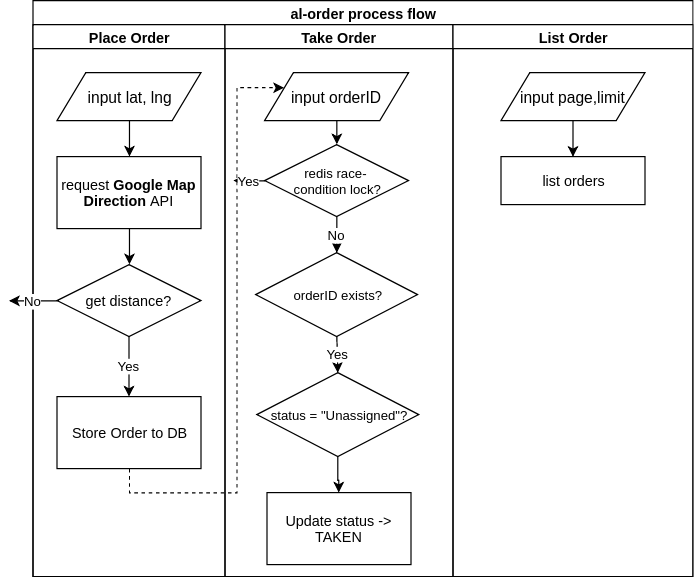

The diagram above was exported from draw.io. Its source (the exported page's mxGraphModel, read from the mxfile embedded in the PNG):
<mxGraphModel dx="834" dy="443" grid="1" gridSize="10" guides="1" tooltips="1" connect="1" arrows="1" fold="1" page="1" pageScale="1" pageWidth="827" pageHeight="1169" math="0" shadow="0">
  <root>
    <mxCell id="0" />
    <mxCell id="1" parent="0" />
    <mxCell id="TKvShjpiyTsZo62BHV2j-6" value="al-order process flow" style="swimlane;html=1;childLayout=stackLayout;resizeParent=1;resizeParentMax=0;startSize=20;" vertex="1" parent="1">
      <mxGeometry x="100" y="50" width="550" height="480" as="geometry" />
    </mxCell>
    <mxCell id="TKvShjpiyTsZo62BHV2j-7" value="Place Order" style="swimlane;html=1;startSize=20;" vertex="1" parent="TKvShjpiyTsZo62BHV2j-6">
      <mxGeometry y="20" width="160" height="460" as="geometry" />
    </mxCell>
    <mxCell id="TKvShjpiyTsZo62BHV2j-13" style="edgeStyle=orthogonalEdgeStyle;rounded=0;orthogonalLoop=1;jettySize=auto;html=1;exitX=0.5;exitY=1;exitDx=0;exitDy=0;" edge="1" parent="TKvShjpiyTsZo62BHV2j-7" source="TKvShjpiyTsZo62BHV2j-11" target="TKvShjpiyTsZo62BHV2j-12">
      <mxGeometry relative="1" as="geometry" />
    </mxCell>
    <mxCell id="TKvShjpiyTsZo62BHV2j-11" value="&lt;span style=&quot;font-size: 13px&quot;&gt;input lat, lng&lt;/span&gt;" style="shape=parallelogram;perimeter=parallelogramPerimeter;whiteSpace=wrap;html=1;" vertex="1" parent="TKvShjpiyTsZo62BHV2j-7">
      <mxGeometry x="20" y="40" width="120" height="40" as="geometry" />
    </mxCell>
    <mxCell id="TKvShjpiyTsZo62BHV2j-18" style="edgeStyle=orthogonalEdgeStyle;rounded=0;orthogonalLoop=1;jettySize=auto;html=1;exitX=0.5;exitY=1;exitDx=0;exitDy=0;entryX=0.5;entryY=0;entryDx=0;entryDy=0;" edge="1" parent="TKvShjpiyTsZo62BHV2j-7" source="TKvShjpiyTsZo62BHV2j-12" target="TKvShjpiyTsZo62BHV2j-14">
      <mxGeometry relative="1" as="geometry" />
    </mxCell>
    <mxCell id="TKvShjpiyTsZo62BHV2j-12" value="request &lt;b&gt;Google Map Direction&lt;/b&gt;&amp;nbsp;API" style="rounded=0;whiteSpace=wrap;html=1;" vertex="1" parent="TKvShjpiyTsZo62BHV2j-7">
      <mxGeometry x="20" y="110" width="120" height="60" as="geometry" />
    </mxCell>
    <mxCell id="TKvShjpiyTsZo62BHV2j-17" value="Yes" style="edgeStyle=orthogonalEdgeStyle;rounded=0;orthogonalLoop=1;jettySize=auto;html=1;" edge="1" parent="TKvShjpiyTsZo62BHV2j-7" source="TKvShjpiyTsZo62BHV2j-14" target="TKvShjpiyTsZo62BHV2j-16">
      <mxGeometry relative="1" as="geometry" />
    </mxCell>
    <mxCell id="TKvShjpiyTsZo62BHV2j-14" value="get distance?" style="rhombus;whiteSpace=wrap;html=1;" vertex="1" parent="TKvShjpiyTsZo62BHV2j-7">
      <mxGeometry x="20" y="200" width="120" height="60" as="geometry" />
    </mxCell>
    <mxCell id="TKvShjpiyTsZo62BHV2j-16" value="Store Order to DB" style="rounded=0;whiteSpace=wrap;html=1;" vertex="1" parent="TKvShjpiyTsZo62BHV2j-7">
      <mxGeometry x="20" y="310" width="120" height="60" as="geometry" />
    </mxCell>
    <mxCell id="TKvShjpiyTsZo62BHV2j-8" value="Take Order" style="swimlane;html=1;startSize=20;" vertex="1" parent="TKvShjpiyTsZo62BHV2j-6">
      <mxGeometry x="160" y="20" width="190" height="460" as="geometry" />
    </mxCell>
    <mxCell id="TKvShjpiyTsZo62BHV2j-22" style="edgeStyle=orthogonalEdgeStyle;rounded=0;orthogonalLoop=1;jettySize=auto;html=1;exitX=0.5;exitY=1;exitDx=0;exitDy=0;entryX=0.5;entryY=0;entryDx=0;entryDy=0;" edge="1" parent="TKvShjpiyTsZo62BHV2j-8" source="TKvShjpiyTsZo62BHV2j-19" target="TKvShjpiyTsZo62BHV2j-21">
      <mxGeometry relative="1" as="geometry" />
    </mxCell>
    <mxCell id="TKvShjpiyTsZo62BHV2j-19" value="&lt;span style=&quot;font-size: 13px&quot;&gt;input orderID&lt;/span&gt;" style="shape=parallelogram;perimeter=parallelogramPerimeter;whiteSpace=wrap;html=1;" vertex="1" parent="TKvShjpiyTsZo62BHV2j-8">
      <mxGeometry x="33" y="40" width="120" height="40" as="geometry" />
    </mxCell>
    <mxCell id="TKvShjpiyTsZo62BHV2j-24" value="No" style="edgeStyle=orthogonalEdgeStyle;rounded=0;orthogonalLoop=1;jettySize=auto;html=1;exitX=0.5;exitY=1;exitDx=0;exitDy=0;" edge="1" parent="TKvShjpiyTsZo62BHV2j-8" source="TKvShjpiyTsZo62BHV2j-21" target="TKvShjpiyTsZo62BHV2j-23">
      <mxGeometry relative="1" as="geometry" />
    </mxCell>
    <mxCell id="TKvShjpiyTsZo62BHV2j-21" value="&lt;font style=&quot;font-size: 11px&quot;&gt;redis race-&amp;nbsp;&lt;br&gt;condition lock?&lt;/font&gt;" style="rhombus;whiteSpace=wrap;html=1;" vertex="1" parent="TKvShjpiyTsZo62BHV2j-8">
      <mxGeometry x="33" y="100" width="120" height="60" as="geometry" />
    </mxCell>
    <mxCell id="TKvShjpiyTsZo62BHV2j-28" value="Yes" style="edgeStyle=orthogonalEdgeStyle;rounded=0;orthogonalLoop=1;jettySize=auto;html=1;exitX=0.5;exitY=1;exitDx=0;exitDy=0;entryX=0.5;entryY=0;entryDx=0;entryDy=0;" edge="1" parent="TKvShjpiyTsZo62BHV2j-8" source="TKvShjpiyTsZo62BHV2j-23" target="TKvShjpiyTsZo62BHV2j-26">
      <mxGeometry relative="1" as="geometry" />
    </mxCell>
    <mxCell id="TKvShjpiyTsZo62BHV2j-23" value="&lt;span style=&quot;font-size: 11px&quot;&gt;orderID exists?&lt;/span&gt;" style="rhombus;whiteSpace=wrap;html=1;" vertex="1" parent="TKvShjpiyTsZo62BHV2j-8">
      <mxGeometry x="25.5" y="190" width="135" height="70" as="geometry" />
    </mxCell>
    <mxCell id="TKvShjpiyTsZo62BHV2j-32" value="" style="edgeStyle=orthogonalEdgeStyle;rounded=0;orthogonalLoop=1;jettySize=auto;html=1;" edge="1" parent="TKvShjpiyTsZo62BHV2j-8" source="TKvShjpiyTsZo62BHV2j-26" target="TKvShjpiyTsZo62BHV2j-31">
      <mxGeometry relative="1" as="geometry" />
    </mxCell>
    <mxCell id="TKvShjpiyTsZo62BHV2j-26" value="&lt;span style=&quot;font-size: 11px&quot;&gt;status = &quot;Unassigned&quot;?&lt;/span&gt;" style="rhombus;whiteSpace=wrap;html=1;" vertex="1" parent="TKvShjpiyTsZo62BHV2j-8">
      <mxGeometry x="26.5" y="290" width="135" height="70" as="geometry" />
    </mxCell>
    <mxCell id="TKvShjpiyTsZo62BHV2j-31" value="Update status -&amp;gt; TAKEN" style="rounded=0;whiteSpace=wrap;html=1;" vertex="1" parent="TKvShjpiyTsZo62BHV2j-8">
      <mxGeometry x="35" y="390" width="120" height="60" as="geometry" />
    </mxCell>
    <mxCell id="TKvShjpiyTsZo62BHV2j-9" value="List Order" style="swimlane;html=1;startSize=20;" vertex="1" parent="TKvShjpiyTsZo62BHV2j-6">
      <mxGeometry x="350" y="20" width="200" height="460" as="geometry" />
    </mxCell>
    <mxCell id="TKvShjpiyTsZo62BHV2j-35" style="edgeStyle=orthogonalEdgeStyle;rounded=0;orthogonalLoop=1;jettySize=auto;html=1;exitX=0.5;exitY=1;exitDx=0;exitDy=0;entryX=0.5;entryY=0;entryDx=0;entryDy=0;" edge="1" parent="TKvShjpiyTsZo62BHV2j-9" source="TKvShjpiyTsZo62BHV2j-33" target="TKvShjpiyTsZo62BHV2j-34">
      <mxGeometry relative="1" as="geometry" />
    </mxCell>
    <mxCell id="TKvShjpiyTsZo62BHV2j-33" value="&lt;span style=&quot;font-size: 13px&quot;&gt;input page,limit&lt;/span&gt;" style="shape=parallelogram;perimeter=parallelogramPerimeter;whiteSpace=wrap;html=1;" vertex="1" parent="TKvShjpiyTsZo62BHV2j-9">
      <mxGeometry x="40" y="40" width="120" height="40" as="geometry" />
    </mxCell>
    <mxCell id="TKvShjpiyTsZo62BHV2j-34" value="list orders" style="rounded=0;whiteSpace=wrap;html=1;" vertex="1" parent="TKvShjpiyTsZo62BHV2j-9">
      <mxGeometry x="40" y="110" width="120" height="40" as="geometry" />
    </mxCell>
    <mxCell id="TKvShjpiyTsZo62BHV2j-20" style="edgeStyle=orthogonalEdgeStyle;rounded=0;orthogonalLoop=1;jettySize=auto;html=1;exitX=0.5;exitY=1;exitDx=0;exitDy=0;entryX=0;entryY=0.25;entryDx=0;entryDy=0;dashed=1;" edge="1" parent="TKvShjpiyTsZo62BHV2j-6" source="TKvShjpiyTsZo62BHV2j-16" target="TKvShjpiyTsZo62BHV2j-19">
      <mxGeometry relative="1" as="geometry">
        <Array as="points">
          <mxPoint x="80" y="410" />
          <mxPoint x="170" y="410" />
          <mxPoint x="170" y="73" />
        </Array>
      </mxGeometry>
    </mxCell>
    <mxCell id="TKvShjpiyTsZo62BHV2j-25" value="Yes" style="edgeStyle=orthogonalEdgeStyle;rounded=0;orthogonalLoop=1;jettySize=auto;html=1;" edge="1" parent="TKvShjpiyTsZo62BHV2j-6" source="TKvShjpiyTsZo62BHV2j-21">
      <mxGeometry relative="1" as="geometry">
        <mxPoint x="167" y="150" as="targetPoint" />
      </mxGeometry>
    </mxCell>
    <mxCell id="TKvShjpiyTsZo62BHV2j-15" value="No" style="edgeStyle=orthogonalEdgeStyle;rounded=0;orthogonalLoop=1;jettySize=auto;html=1;exitX=0;exitY=0.5;exitDx=0;exitDy=0;" edge="1" parent="1" source="TKvShjpiyTsZo62BHV2j-14">
      <mxGeometry relative="1" as="geometry">
        <mxPoint x="80" y="300.20000000000005" as="targetPoint" />
      </mxGeometry>
    </mxCell>
  </root>
</mxGraphModel>